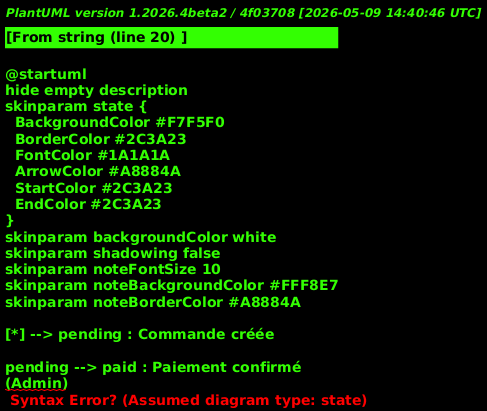

The diagram above was rendered by PlantUML. Its source (embedded in the PNG):
@startuml
hide empty description
skinparam state {
  BackgroundColor #F7F5F0
  BorderColor #2C3A23
  FontColor #1A1A1A
  ArrowColor #A8884A
  StartColor #2C3A23
  EndColor #2C3A23
}
skinparam backgroundColor white
skinparam shadowing false
skinparam noteFontSize 10
skinparam noteBackgroundColor #FFF8E7
skinparam noteBorderColor #A8884A

[*] --> pending : Commande créée

pending --> paid : Paiement confirmé
(Admin)
paid --> processing : Prise en charge
(Admin)
processing --> shipped : Expédition
(Admin)
shipped --> delivered : Livraison confirmée
(Admin)
delivered --> [*]

pending --> cancelled_admin : Annulation (Admin)
paid --> cancelled_admin : Annulation (Admin)
processing --> cancelled_admin : Annulation (Admin)
shipped --> cancelled_admin : Annulation (Admin)
cancelled_admin --> [*]

pending --> cancelled_client : Annulation (Client)
dans les 2h
paid --> cancelled_client : Annulation (Client)
dans les 2h
cancelled_client --> [*]

pending : **En attente**
(pending)
paid : **Payée**
(paid)
processing : **En préparation**
(processing)
shipped : **Expédiée**
(shipped)
delivered : **Livrée**
(delivered)
cancelled_admin : **Annulée**
par l'Admin
cancelled_client : **Annulée**
par le Client

note right of pending
  Email envoyé au client
  à chaque changement
  de statut
end note
@enduml